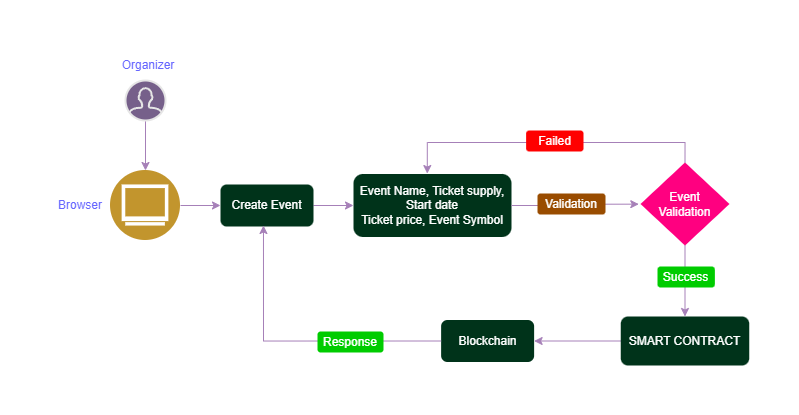

The diagram above was exported from draw.io. Its source (the exported page's mxGraphModel, read from the mxfile embedded in the PNG):
<mxGraphModel dx="3356" dy="-2308" grid="0" gridSize="10" guides="1" tooltips="1" connect="1" arrows="1" fold="1" page="0" pageScale="1" pageWidth="1169" pageHeight="827" background="#000000" math="0" shadow="0">
  <root>
    <mxCell id="0" />
    <mxCell id="1" parent="0" />
    <mxCell id="k1reUo3gOIBJSudokbkJ-642" value="" style="endArrow=classic;html=1;rounded=0;exitX=0.5;exitY=1;exitDx=0;exitDy=0;entryX=0.5;entryY=0;entryDx=0;entryDy=0;strokeColor=#A680B8;" parent="1" target="k1reUo3gOIBJSudokbkJ-645" edge="1">
      <mxGeometry width="50" height="50" relative="1" as="geometry">
        <mxPoint x="-1920.0000000000002" y="3236" as="sourcePoint" />
        <mxPoint x="-1815.0000000000002" y="3296" as="targetPoint" />
      </mxGeometry>
    </mxCell>
    <mxCell id="k1reUo3gOIBJSudokbkJ-643" value="" style="html=1;verticalLabelPosition=bottom;align=center;labelBackgroundColor=#ffffff;verticalAlign=top;strokeWidth=2;strokeColor=#E6E6E6;shadow=0;dashed=0;shape=mxgraph.ios7.icons.user;fillColor=#76608a;fontColor=#ffffff;" parent="1" vertex="1">
      <mxGeometry x="-1940.0000000000002" y="3196" width="40" height="40" as="geometry" />
    </mxCell>
    <mxCell id="k1reUo3gOIBJSudokbkJ-644" value="&lt;font color=&quot;#6666ff&quot;&gt;Organizer&lt;/font&gt;" style="text;html=1;strokeColor=none;fillColor=none;align=center;verticalAlign=middle;whiteSpace=wrap;rounded=0;fontColor=#FF3399;" parent="1" vertex="1">
      <mxGeometry x="-1947.0000000000002" y="3166" width="60" height="30" as="geometry" />
    </mxCell>
    <mxCell id="k1reUo3gOIBJSudokbkJ-670" style="edgeStyle=orthogonalEdgeStyle;rounded=0;orthogonalLoop=1;jettySize=auto;html=1;exitX=1;exitY=0.5;exitDx=0;exitDy=0;entryX=0;entryY=0.5;entryDx=0;entryDy=0;strokeColor=#A680B8;" parent="1" source="k1reUo3gOIBJSudokbkJ-645" target="k1reUo3gOIBJSudokbkJ-650" edge="1">
      <mxGeometry relative="1" as="geometry" />
    </mxCell>
    <mxCell id="k1reUo3gOIBJSudokbkJ-645" value="" style="aspect=fixed;perimeter=ellipsePerimeter;html=1;align=center;shadow=0;dashed=0;fontColor=#4277BB;labelBackgroundColor=#ffffff;fontSize=12;spacingTop=3;image;image=img/lib/ibm/users/browser.svg;" parent="1" vertex="1">
      <mxGeometry x="-1955.0000000000002" y="3286" width="70" height="70" as="geometry" />
    </mxCell>
    <mxCell id="k1reUo3gOIBJSudokbkJ-646" value="&lt;font color=&quot;#6666ff&quot;&gt;Browser&lt;/font&gt;" style="text;html=1;strokeColor=none;fillColor=none;align=center;verticalAlign=middle;whiteSpace=wrap;rounded=0;fontColor=#FF3399;" parent="1" vertex="1">
      <mxGeometry x="-2015.0000000000002" y="3306" width="60" height="30" as="geometry" />
    </mxCell>
    <mxCell id="k1reUo3gOIBJSudokbkJ-691" style="edgeStyle=orthogonalEdgeStyle;rounded=0;orthogonalLoop=1;jettySize=auto;html=1;exitX=1;exitY=0.5;exitDx=0;exitDy=0;entryX=0;entryY=0.5;entryDx=0;entryDy=0;strokeColor=#A680B8;" parent="1" source="k1reUo3gOIBJSudokbkJ-650" target="k1reUo3gOIBJSudokbkJ-654" edge="1">
      <mxGeometry relative="1" as="geometry" />
    </mxCell>
    <mxCell id="k1reUo3gOIBJSudokbkJ-650" value="&lt;font color=&quot;#ffffff&quot;&gt;Create Event&lt;/font&gt;" style="rounded=1;whiteSpace=wrap;html=1;fillColor=#00331A;strokeColor=none;" parent="1" vertex="1">
      <mxGeometry x="-1845" y="3300" width="93" height="42" as="geometry" />
    </mxCell>
    <mxCell id="k1reUo3gOIBJSudokbkJ-654" value="&lt;font color=&quot;#ffffff&quot;&gt;Event Name,&amp;nbsp;Ticket supply, Start date&lt;br&gt;Ticket price, Event Symbol&lt;/font&gt;" style="rounded=1;whiteSpace=wrap;html=1;fillColor=#00331A;strokeColor=none;" parent="1" vertex="1">
      <mxGeometry x="-1712" y="3289.5" width="158" height="63" as="geometry" />
    </mxCell>
    <mxCell id="k1reUo3gOIBJSudokbkJ-694" style="edgeStyle=orthogonalEdgeStyle;rounded=0;orthogonalLoop=1;jettySize=auto;html=1;exitX=0;exitY=0.5;exitDx=0;exitDy=0;entryX=1;entryY=0.5;entryDx=0;entryDy=0;strokeColor=#A680B8;" parent="1" source="k1reUo3gOIBJSudokbkJ-656" target="k1reUo3gOIBJSudokbkJ-693" edge="1">
      <mxGeometry relative="1" as="geometry" />
    </mxCell>
    <mxCell id="k1reUo3gOIBJSudokbkJ-656" value="&lt;font style=&quot;&quot; color=&quot;#ffffff&quot;&gt;SMART CONTRACT&lt;/font&gt;" style="rounded=1;whiteSpace=wrap;html=1;fillColor=#00331A;strokeColor=none;" parent="1" vertex="1">
      <mxGeometry x="-1444.75" y="3432" width="128.5" height="49" as="geometry" />
    </mxCell>
    <mxCell id="k1reUo3gOIBJSudokbkJ-688" style="edgeStyle=orthogonalEdgeStyle;rounded=0;orthogonalLoop=1;jettySize=auto;html=1;exitX=0.5;exitY=1;exitDx=0;exitDy=0;entryX=0.5;entryY=0;entryDx=0;entryDy=0;strokeColor=#A680B8;" parent="1" source="k1reUo3gOIBJSudokbkJ-657" target="k1reUo3gOIBJSudokbkJ-656" edge="1">
      <mxGeometry relative="1" as="geometry" />
    </mxCell>
    <mxCell id="k1reUo3gOIBJSudokbkJ-657" value="Event&lt;br&gt;Validation" style="rhombus;whiteSpace=wrap;html=1;fillColor=#FF0080;strokeColor=none;fontColor=#ffffff;" parent="1" vertex="1">
      <mxGeometry x="-1425" y="3278" width="89" height="83" as="geometry" />
    </mxCell>
    <mxCell id="k1reUo3gOIBJSudokbkJ-673" style="edgeStyle=orthogonalEdgeStyle;rounded=0;orthogonalLoop=1;jettySize=auto;html=1;exitX=1;exitY=0.5;exitDx=0;exitDy=0;entryX=-0.019;entryY=0.502;entryDx=0;entryDy=0;entryPerimeter=0;strokeColor=#A680B8;" parent="1" source="k1reUo3gOIBJSudokbkJ-654" target="k1reUo3gOIBJSudokbkJ-657" edge="1">
      <mxGeometry relative="1" as="geometry" />
    </mxCell>
    <mxCell id="k1reUo3gOIBJSudokbkJ-677" style="edgeStyle=orthogonalEdgeStyle;rounded=0;orthogonalLoop=1;jettySize=auto;html=1;exitX=0.5;exitY=0;exitDx=0;exitDy=0;entryX=0.467;entryY=-0.007;entryDx=0;entryDy=0;entryPerimeter=0;strokeColor=#A680B8;" parent="1" source="k1reUo3gOIBJSudokbkJ-657" target="k1reUo3gOIBJSudokbkJ-654" edge="1">
      <mxGeometry relative="1" as="geometry" />
    </mxCell>
    <mxCell id="k1reUo3gOIBJSudokbkJ-684" value="&lt;font color=&quot;#ffffff&quot;&gt;Failed&lt;/font&gt;" style="rounded=1;whiteSpace=wrap;html=1;fillColor=#FF0000;strokeColor=none;fillStyle=auto;" parent="1" vertex="1">
      <mxGeometry x="-1539.38" y="3246" width="57.38" height="21" as="geometry" />
    </mxCell>
    <mxCell id="k1reUo3gOIBJSudokbkJ-685" value="&lt;font color=&quot;#ffffff&quot;&gt;Validation&lt;/font&gt;" style="rounded=1;whiteSpace=wrap;html=1;fillColor=#994C00;strokeColor=none;fillStyle=auto;" parent="1" vertex="1">
      <mxGeometry x="-1528" y="3309" width="68" height="21" as="geometry" />
    </mxCell>
    <mxCell id="k1reUo3gOIBJSudokbkJ-686" value="&lt;font color=&quot;#ffffff&quot;&gt;Success&lt;/font&gt;" style="rounded=1;whiteSpace=wrap;html=1;fillColor=#00CC00;strokeColor=none;fillStyle=auto;" parent="1" vertex="1">
      <mxGeometry x="-1408" y="3382" width="57.38" height="21" as="geometry" />
    </mxCell>
    <mxCell id="k1reUo3gOIBJSudokbkJ-693" value="&lt;font color=&quot;#ffffff&quot;&gt;Blockchain&lt;/font&gt;" style="rounded=1;whiteSpace=wrap;html=1;fillColor=#00331A;strokeColor=none;" parent="1" vertex="1">
      <mxGeometry x="-1624.38" y="3435.5" width="93" height="42" as="geometry" />
    </mxCell>
    <mxCell id="k1reUo3gOIBJSudokbkJ-695" style="edgeStyle=orthogonalEdgeStyle;rounded=0;orthogonalLoop=1;jettySize=auto;html=1;exitX=0;exitY=0.5;exitDx=0;exitDy=0;entryX=0.462;entryY=0.976;entryDx=0;entryDy=0;entryPerimeter=0;strokeColor=#A680B8;" parent="1" source="k1reUo3gOIBJSudokbkJ-693" target="k1reUo3gOIBJSudokbkJ-650" edge="1">
      <mxGeometry relative="1" as="geometry" />
    </mxCell>
    <mxCell id="k1reUo3gOIBJSudokbkJ-696" value="&lt;font color=&quot;#ffffff&quot;&gt;Response&lt;/font&gt;" style="rounded=1;whiteSpace=wrap;html=1;fillColor=#00CC00;strokeColor=none;fillStyle=auto;" parent="1" vertex="1">
      <mxGeometry x="-1748" y="3447" width="66" height="21" as="geometry" />
    </mxCell>
  </root>
</mxGraphModel>